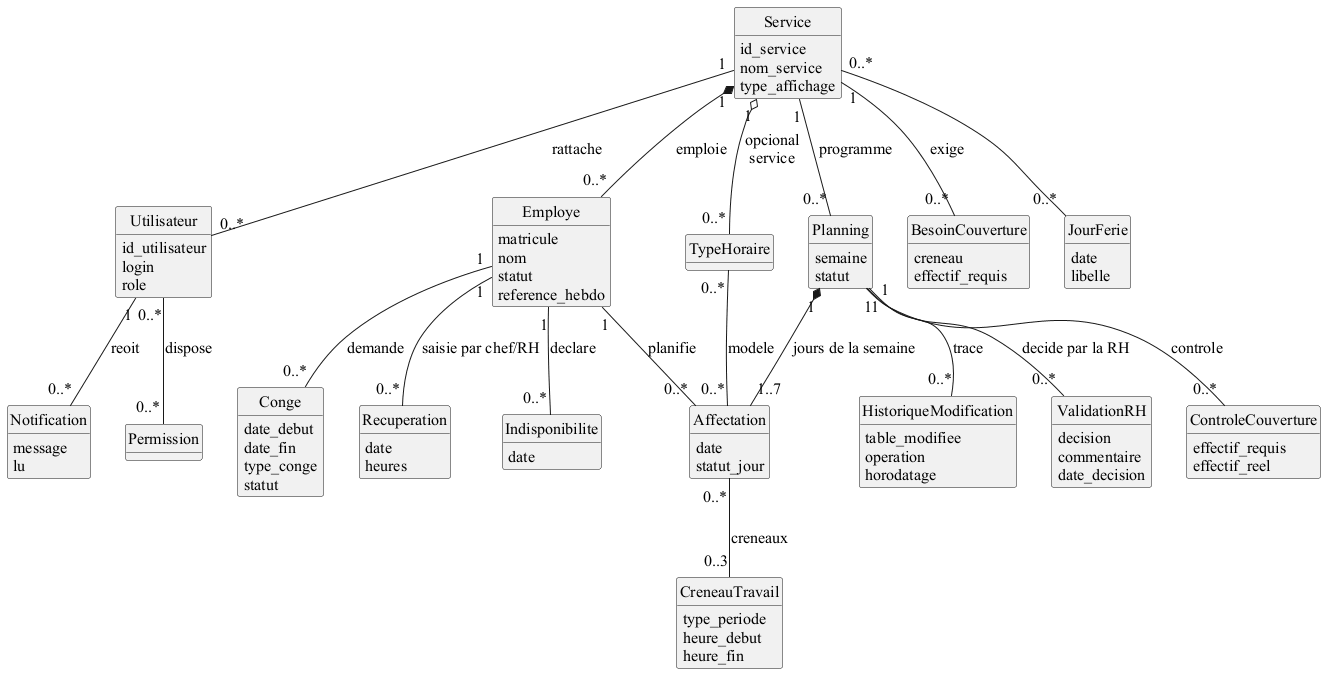

The diagram above was rendered by PlantUML. Its source (embedded in the PNG):
@startuml
skinparam defaultFontName "Times New Roman"
skinparam defaultFontSize 16
skinparam shadowing false
hide circle
hide methods

class Service {
  id_service
  nom_service
  type_affichage
}
class Utilisateur {
  id_utilisateur
  login
  mot_de_passe (hash)
  role
}
class Permission {}
class Employe {
  matricule
  nom
  statut
  reference_hebdo
}
class Planning {
  semaine
  statut
}
class Affectation {
  date
  statut_jour
}
class CreneauTravail {
  type_periode
  heure_debut
  heure_fin
  duree (calculee)
}
class TypeHoraire {}
class ValidationRH {
  decision
  commentaire
  date_decision
}
class ControleCouverture {
  effectif_requis
  effectif_reel
}
class BesoinCouverture {
  creneau
  effectif_requis
}
class Conge {
  date_debut
  date_fin
  type_conge
  statut
}
class Recuperation {
  date
  heures
}
class Indisponibilite {
  date
}
class HistoriqueModification {
  table_modifiee
  operation
  horodatage
}
class JourFerie {
  date
  libelle
}
class Notification {
  message
  lu
}

Service "1" -- "0..*" Utilisateur : rattache
Utilisateur "0..*" -- "0..*" Permission : dispose
Service "1" *-- "0..*" Employe : emploie
Service "1" -- "0..*" Planning : programme
Planning "1" *-- "1..7" Affectation : "jours de la semaine"
Employe "1" -- "0..*" Affectation : planifie
Affectation "0..*" -- "0..3" CreneauTravail : "creneaux"
Planning "1" -- "0..*" ValidationRH : decide par la RH
Planning "1" -- "0..*" ControleCouverture : "controle"
Service "1" -- "0..*" BesoinCouverture : exige
Employe "1" -- "0..*" Conge : demande
Employe "1" -- "0..*" Recuperation : saisie par chef/RH
Employe "1" -- "0..*" Indisponibilite : declare
Planning "1" -- "0..*" HistoriqueModification : trace
Service "0..*" -- "0..*" JourFerie
Utilisateur "1" -- "0..*" Notification : reoit
TypeHoraire "0..*" -- "0..*" Affectation : modele
Service "1" o-- "0..*" TypeHoraire : opcional\nservice
@enduml